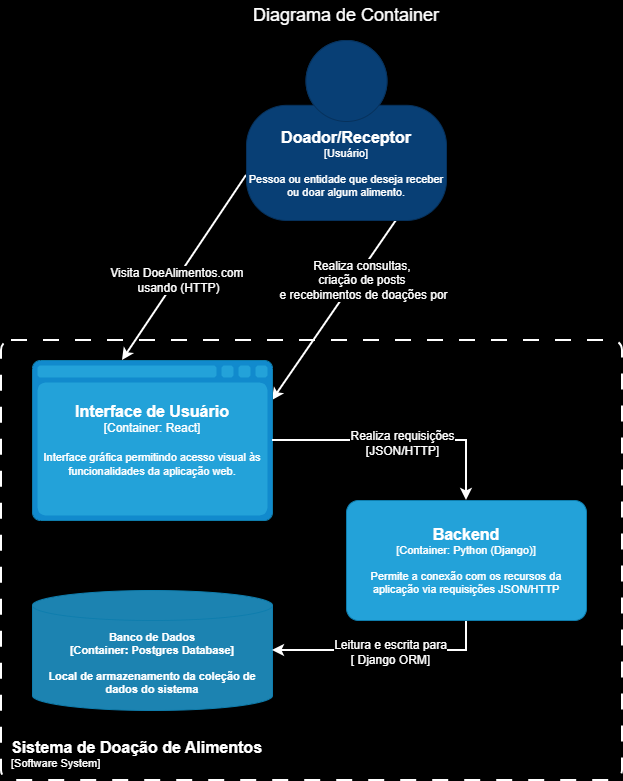

The diagram above was exported from draw.io. Its source (the exported page's mxGraphModel, read from the mxfile embedded in the PNG):
<mxGraphModel dx="1488" dy="824" grid="0" gridSize="10" guides="1" tooltips="1" connect="1" arrows="1" fold="1" page="1" pageScale="1" pageWidth="827" pageHeight="1169" background="#000000" math="0" shadow="0">
  <root>
    <mxCell id="0" />
    <mxCell id="1" parent="0" />
    <mxCell id="HjHJRPIYwN45rI71Dpjg-4" edge="1" parent="1" source="A9RZej6qJYaS1OJxqrNC-1" style="rounded=0;orthogonalLoop=1;jettySize=auto;html=1;exitX=0;exitY=0.75;exitDx=0;exitDy=0;exitPerimeter=0;entryX=0.375;entryY=0;entryDx=0;entryDy=0;entryPerimeter=0;fontColor=#FFFFFF;strokeColor=#FFFFFF;strokeWidth=2;" target="HjHJRPIYwN45rI71Dpjg-8">
      <mxGeometry relative="1" as="geometry">
        <mxPoint x="314" y="365" as="sourcePoint" />
        <mxPoint x="190" y="520" as="targetPoint" />
      </mxGeometry>
    </mxCell>
    <mxCell id="HjHJRPIYwN45rI71Dpjg-5" connectable="0" parent="HjHJRPIYwN45rI71Dpjg-4" style="edgeLabel;html=1;align=center;verticalAlign=middle;resizable=0;points=[];fontSize=12;fontColor=#FFFFFF;labelBackgroundColor=#000000;" value="Visita DoeAlimentos.&lt;span style=&quot;&quot;&gt;com&amp;nbsp;&lt;/span&gt;&lt;div&gt;&lt;span style=&quot;&quot;&gt;usando (HTTP)&lt;/span&gt;&lt;/div&gt;" vertex="1">
      <mxGeometry relative="1" x="0.1535" y="4" as="geometry">
        <mxPoint y="-4" as="offset" />
      </mxGeometry>
    </mxCell>
    <mxCell id="HjHJRPIYwN45rI71Dpjg-16" edge="1" parent="1" source="A9RZej6qJYaS1OJxqrNC-1" style="rounded=0;orthogonalLoop=1;jettySize=auto;html=1;entryX=1;entryY=0.25;entryDx=0;entryDy=0;entryPerimeter=0;exitX=0.75;exitY=1;exitDx=0;exitDy=0;exitPerimeter=0;fontColor=#FFFFFF;strokeColor=#FFFFFF;strokeWidth=2;" target="HjHJRPIYwN45rI71Dpjg-8">
      <mxGeometry relative="1" as="geometry">
        <mxPoint x="414" y="410" as="sourcePoint" />
        <mxPoint x="340" y="560" as="targetPoint" />
      </mxGeometry>
    </mxCell>
    <mxCell id="HjHJRPIYwN45rI71Dpjg-17" connectable="0" parent="HjHJRPIYwN45rI71Dpjg-16" style="edgeLabel;html=1;align=center;verticalAlign=middle;resizable=0;points=[];fontSize=12;fontColor=#FFFFFF;labelBackgroundColor=#000000;" value="Realiza consultas,&amp;nbsp;&lt;div&gt;criação de posts&amp;nbsp;&lt;/div&gt;&lt;div&gt;e recebimentos de doações por&lt;/div&gt;" vertex="1">
      <mxGeometry relative="1" x="-0.0918" y="2" as="geometry">
        <mxPoint x="21" y="-23" as="offset" />
      </mxGeometry>
    </mxCell>
    <mxCell id="HjHJRPIYwN45rI71Dpjg-2" parent="1" style="text;html=1;whiteSpace=wrap;strokeColor=none;fillColor=none;align=center;verticalAlign=middle;rounded=0;fontColor=#FFFFFF;" value="&lt;font style=&quot;font-size: 18px;&quot;&gt;Diagrama de Container&lt;/font&gt;" vertex="1">
      <mxGeometry height="30" width="220" x="304" y="180" as="geometry" />
    </mxCell>
    <object placeholders="1" c4Name="Sistema de Doação de Alimentos" c4Type="SystemScopeBoundary" c4Application="Software System" label="&lt;font style=&quot;font-size: 16px&quot;&gt;&lt;b&gt;&lt;div style=&quot;text-align: left&quot;&gt;%c4Name%&lt;/div&gt;&lt;/b&gt;&lt;/font&gt;&lt;div style=&quot;text-align: left&quot;&gt;[%c4Application%]&lt;/div&gt;" id="HjHJRPIYwN45rI71Dpjg-3">
      <mxCell parent="1" style="rounded=1;fontSize=11;whiteSpace=wrap;html=1;dashed=1;arcSize=20;fillColor=none;strokeColor=#FFFFFF;fontColor=#FFFFFF;labelBackgroundColor=none;align=left;verticalAlign=bottom;labelBorderColor=none;spacingTop=0;spacing=10;dashPattern=8 8;metaEdit=1;rotatable=0;perimeter=rectanglePerimeter;labelPadding=0;allowArrows=0;connectable=0;expand=0;recursiveResize=0;editable=1;pointerEvents=0;absoluteArcSize=1;points=[[0.25,0,0],[0.5,0,0],[0.75,0,0],[1,0.25,0],[1,0.5,0],[1,0.75,0],[0.75,1,0],[0.5,1,0],[0.25,1,0],[0,0.75,0],[0,0.5,0],[0,0.25,0]];strokeWidth=2;" vertex="1">
        <mxGeometry height="440" width="621" x="69" y="520" as="geometry" />
      </mxCell>
    </object>
    <object placeholders="1" c4Name="Banco de Dados" c4Type="Container" c4Technology="Postgres Database" c4Description="Local de armazenamento da coleção de dados do sistema" label="&lt;font&gt;&lt;span&gt;%c4Name%&lt;/span&gt;&lt;/font&gt;&lt;div&gt;[%c4Type%:&amp;nbsp;%c4Technology%]&lt;/div&gt;&lt;br&gt;&lt;div&gt;&lt;font&gt;&lt;font&gt;%c4Description%&lt;/font&gt;&lt;/font&gt;&lt;/div&gt;" id="HjHJRPIYwN45rI71Dpjg-6">
      <mxCell parent="1" style="shape=cylinder3;size=15;whiteSpace=wrap;html=1;boundedLbl=1;rounded=0;labelBackgroundColor=none;fillColor=#1C83B1;fontSize=11;fontColor=#FFFFFF;align=center;strokeColor=#0E7DAD;metaEdit=1;points=[[0.5,0,0],[1,0.25,0],[1,0.5,0],[1,0.75,0],[0.5,1,0],[0,0.75,0],[0,0.5,0],[0,0.25,0]];resizable=0;gradientColor=none;verticalAlign=middle;fontStyle=1;fontFamily=Helvetica;" vertex="1">
        <mxGeometry height="120" width="240" x="100" y="770" as="geometry" />
      </mxCell>
    </object>
    <object placeholders="1" c4Name="Interface de Usuário" c4Type="Container" c4Technology="React" c4Description="Interface gráfica permitindo acesso visual às funcionalidades da aplicação web." label="&lt;font style=&quot;font-size: 16px&quot;&gt;&lt;b&gt;%c4Name%&lt;/b&gt;&lt;/font&gt;&lt;div&gt;[%c4Type%:&amp;nbsp;%c4Technology%]&lt;/div&gt;&lt;br&gt;&lt;div&gt;&lt;font style=&quot;font-size: 11px&quot;&gt;&lt;font&gt;%c4Description%&lt;/font&gt;&lt;/font&gt;&lt;/div&gt;" id="HjHJRPIYwN45rI71Dpjg-8">
      <mxCell parent="1" style="shape=mxgraph.c4.webBrowserContainer2;whiteSpace=wrap;html=1;boundedLbl=1;rounded=0;labelBackgroundColor=none;strokeColor=#118ACD;fillColor=#23A2D9;strokeColor=#118ACD;strokeColor2=#0E7DAD;fontSize=12;fontColor=#FFFFFF;align=center;metaEdit=1;points=[[0.5,0,0],[1,0.25,0],[1,0.5,0],[1,0.75,0],[0.5,1,0],[0,0.75,0],[0,0.5,0],[0,0.25,0]];resizable=0;" vertex="1">
        <mxGeometry height="160" width="240" x="100" y="540" as="geometry" />
      </mxCell>
    </object>
    <mxCell id="HjHJRPIYwN45rI71Dpjg-13" edge="1" parent="1" source="HjHJRPIYwN45rI71Dpjg-10" style="edgeStyle=orthogonalEdgeStyle;rounded=0;orthogonalLoop=1;jettySize=auto;html=1;exitX=0.5;exitY=1;exitDx=0;exitDy=0;exitPerimeter=0;fontColor=#FFFFFF;strokeWidth=2;strokeColor=#FFFFFF;" target="HjHJRPIYwN45rI71Dpjg-6">
      <mxGeometry relative="1" as="geometry" />
    </mxCell>
    <mxCell id="HjHJRPIYwN45rI71Dpjg-15" connectable="0" parent="HjHJRPIYwN45rI71Dpjg-13" style="edgeLabel;html=1;align=center;verticalAlign=middle;resizable=0;points=[];fontSize=12;fontColor=#FFFFFF;labelBackgroundColor=#000000;" value="Leitura e escrita para&lt;div&gt;[ Django ORM]&lt;/div&gt;" vertex="1">
      <mxGeometry relative="1" x="-0.0392" y="1" as="geometry">
        <mxPoint x="1" as="offset" />
      </mxGeometry>
    </mxCell>
    <object placeholders="1" c4Name="Backend" c4Type="Container" c4Technology="Python (Django)" c4Description="Permite a conexão com os recursos da aplicação via requisições JSON/HTTP" label="&lt;font style=&quot;font-size: 16px&quot;&gt;&lt;b&gt;%c4Name%&lt;/b&gt;&lt;/font&gt;&lt;div&gt;[%c4Type%: %c4Technology%]&lt;/div&gt;&lt;br&gt;&lt;div&gt;&lt;font style=&quot;font-size: 11px&quot;&gt;&lt;font&gt;%c4Description%&lt;/font&gt;&lt;/font&gt;&lt;/div&gt;" id="HjHJRPIYwN45rI71Dpjg-10">
      <mxCell parent="1" style="rounded=1;whiteSpace=wrap;html=1;fontSize=11;labelBackgroundColor=none;fillColor=#23A2D9;fontColor=#FFFFFF;align=center;arcSize=10;strokeColor=#0E7DAD;metaEdit=1;resizable=0;points=[[0.25,0,0],[0.5,0,0],[0.75,0,0],[1,0.25,0],[1,0.5,0],[1,0.75,0],[0.75,1,0],[0.5,1,0],[0.25,1,0],[0,0.75,0],[0,0.5,0],[0,0.25,0]];" vertex="1">
        <mxGeometry height="120" width="240" x="414" y="680" as="geometry" />
      </mxCell>
    </object>
    <mxCell id="HjHJRPIYwN45rI71Dpjg-11" edge="1" parent="1" source="HjHJRPIYwN45rI71Dpjg-8" style="edgeStyle=orthogonalEdgeStyle;rounded=0;orthogonalLoop=1;jettySize=auto;html=1;exitX=1;exitY=0.5;exitDx=0;exitDy=0;exitPerimeter=0;entryX=0.5;entryY=0;entryDx=0;entryDy=0;entryPerimeter=0;fontColor=#FFFFFF;strokeColor=#FFFFFF;strokeWidth=2;" target="HjHJRPIYwN45rI71Dpjg-10">
      <mxGeometry relative="1" as="geometry" />
    </mxCell>
    <mxCell id="HjHJRPIYwN45rI71Dpjg-12" connectable="0" parent="HjHJRPIYwN45rI71Dpjg-11" style="edgeLabel;html=1;align=center;verticalAlign=middle;resizable=0;points=[];fontSize=12;fontColor=#FFFFFF;labelBackgroundColor=#000000;" value="Realiza requisições&lt;div&gt;[JSON/HTTP]&lt;/div&gt;" vertex="1">
      <mxGeometry relative="1" x="-0.1262" y="-2" as="geometry">
        <mxPoint x="19" as="offset" />
      </mxGeometry>
    </mxCell>
    <object placeholders="1" c4Name="Doador/Receptor" c4Type="Usuário" c4Description="Pessoa ou entidade que deseja receber ou doar algum alimento." label="&lt;font style=&quot;font-size: 16px&quot;&gt;&lt;b&gt;%c4Name%&lt;/b&gt;&lt;/font&gt;&lt;div&gt;[%c4Type%]&lt;/div&gt;&lt;br&gt;&lt;div&gt;&lt;font style=&quot;font-size: 11px&quot;&gt;&lt;font&gt;%c4Description%&lt;/font&gt;&lt;/font&gt;&lt;/div&gt;" id="A9RZej6qJYaS1OJxqrNC-1">
      <mxCell parent="1" style="html=1;fontSize=11;dashed=0;whiteSpace=wrap;fillColor=#083F75;strokeColor=#06315C;fontColor=#FFFFFF;shape=mxgraph.c4.person2;align=center;metaEdit=1;points=[[0.5,0,0],[1,0.5,0],[1,0.75,0],[0.75,1,0],[0.5,1,0],[0.25,1,0],[0,0.75,0],[0,0.5,0]];resizable=0;" vertex="1">
        <mxGeometry height="180" width="200" x="314" y="220" as="geometry" />
      </mxCell>
    </object>
  </root>
</mxGraphModel>